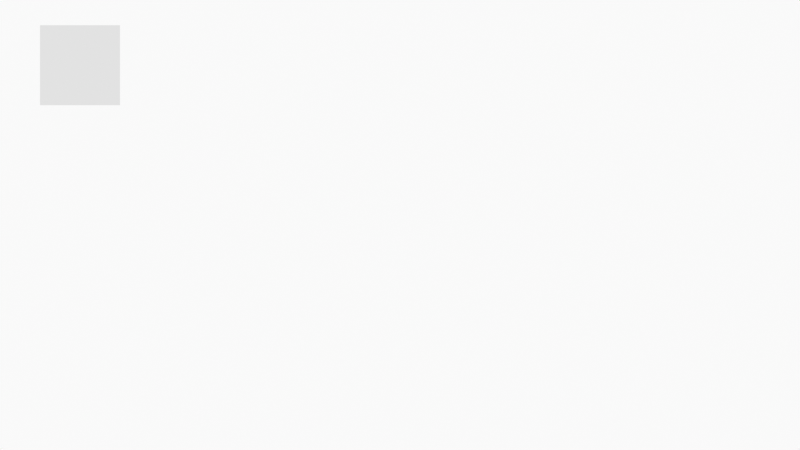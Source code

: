 # Source: CircleOfRotationPracticeWithoutPlanes.blend  (saved by Blender 3.0.42; exported with 4.5.12 LTS)
import bpy
from mathutils import Matrix  # noqa: F401  (used for matrix-valued properties, if any)

bpy.ops.wm.read_factory_settings(use_empty=True)
scene = bpy.context.scene
scene.name = 'Scene'

# ---- collections
col_collection = bpy.data.collections.new('Collection'); scene.collection.children.link(col_collection)
col_camera = bpy.data.collections.new('Camera'); scene.collection.children.link(col_camera)

# ---- materials (node trees are filled in below, after node groups)
mat_solid_stroke = bpy.data.materials.new('Solid Stroke')
mat_solid_stroke.use_transparent_shadow = False
mat_squares_stroke = bpy.data.materials.new('Squares Stroke')
mat_squares_stroke.use_transparent_shadow = False
mat_solid_fill = bpy.data.materials.new('Solid Fill')
mat_solid_fill.use_transparent_shadow = False
mat_dots_stroke = bpy.data.materials.new('Dots Stroke')
mat_dots_stroke.use_transparent_shadow = False

# ---- material node trees
mat_dots_stroke.use_nodes = True; mat_dots_stroke.node_tree.nodes.clear()
_N = mat_dots_stroke.node_tree.nodes; _L = mat_dots_stroke.node_tree.links
n0 = _N.new('ShaderNodeOutputMaterial'); n0.name = 'Material Output'; n0.location = (300, 300)
n1 = _N.new('ShaderNodeBsdfPrincipled'); n1.name = 'Principled BSDF'; n1.location = (10, 300)
n1.distribution = 'GGX'
n1.subsurface_method = 'BURLEY'
n1.inputs[2].default_value = 0.4
n1.inputs[3].default_value = 1.45
n1.inputs[27].default_value = (0.0, 0.0, 0.0, 1.0)
n1.inputs[28].default_value = 1.0
_L.new(n1.outputs[0], n0.inputs[0])
n0.is_active_output = True

# ---- world
world_world = bpy.data.worlds.new('World'); scene.world = world_world
world_world.use_nodes = True; world_world.node_tree.nodes.clear()
_N = world_world.node_tree.nodes; _L = world_world.node_tree.links
n0 = _N.new('ShaderNodeOutputWorld'); n0.name = 'World Output'; n0.location = (300, 300)
n1 = _N.new('ShaderNodeBackground'); n1.name = 'Background'; n1.location = (10, 300)
n1.inputs[0].default_value = (0.9513, 0.9513, 0.9513, 1.0)
_L.new(n1.outputs[0], n0.inputs[0])
n0.is_active_output = True
world_world.color = (0.9513, 0.9513, 0.9513)
world_world.use_sun_shadow = False
world_world.sun_shadow_jitter_overblur = 0.0

# ---- cameras
cam_camera = bpy.data.cameras.new('Camera')
cam_camera.type = 'ORTHO'
cam_camera.ortho_scale = 10.0
cam_camera.display_size = 2.0

# ---- meshes
me_plane = bpy.data.meshes.new('Plane')
me_plane.from_pydata([(-1.0, -1.0, 0.0), (1.0, -1.0, 0.0), (-1.0, 1.0, 0.0), (1.0, 1.0, 0.0)], [], [(0, 1, 3, 2)])
_uv = me_plane.uv_layers.new(name='UVMap')
_uv.uv.foreach_set('vector', [0.0, 0.0, 1.0, 0.0, 1.0, 1.0, 0.0, 1.0])
me_plane.use_remesh_fix_poles = True
me_plane.use_remesh_preserve_attributes = False
me_plane.update()
me_plane_005 = bpy.data.meshes.new('Plane.005')
me_plane_005.from_pydata([(-1.0, -1.0, 0.0), (1.0, -1.0, 0.0), (-1.0, 1.0, 0.0), (1.0, 1.0, 0.0)], [], [(0, 1, 3, 2)])
_uv = me_plane_005.uv_layers.new(name='UVMap')
_uv.uv.foreach_set('vector', [0.0, 0.0, 1.0, 0.0, 1.0, 1.0, 0.0, 1.0])
me_plane_005.use_remesh_fix_poles = True
me_plane_005.use_remesh_preserve_attributes = False
me_plane_005.update()
me_plane_006 = bpy.data.meshes.new('Plane.006')
me_plane_006.from_pydata([(-1.0, -1.0, 0.0), (1.0, -1.0, 0.0), (-1.0, 1.0, 0.0), (1.0, 1.0, 0.0)], [], [(0, 1, 3, 2)])
_uv = me_plane_006.uv_layers.new(name='UVMap')
_uv.uv.foreach_set('vector', [0.0, 0.0, 1.0, 0.0, 1.0, 1.0, 0.0, 1.0])
me_plane_006.use_remesh_fix_poles = True
me_plane_006.use_remesh_preserve_attributes = False
me_plane_006.update()
me_plane_007 = bpy.data.meshes.new('Plane.007')
me_plane_007.from_pydata([(-1.0, -1.0, 0.0), (1.0, -1.0, 0.0), (-1.0, 1.0, 0.0), (1.0, 1.0, 0.0)], [], [(0, 1, 3, 2)])
_uv = me_plane_007.uv_layers.new(name='UVMap')
_uv.uv.foreach_set('vector', [0.0, 0.0, 1.0, 0.0, 1.0, 1.0, 0.0, 1.0])
me_plane_007.use_remesh_fix_poles = True
me_plane_007.use_remesh_preserve_attributes = False
me_plane_007.update()
me_plane_008 = bpy.data.meshes.new('Plane.008')
me_plane_008.from_pydata([(-1.0, -1.0, 0.0), (1.0, -1.0, 0.0), (-1.0, 1.0, 0.0), (1.0, 1.0, 0.0)], [], [(0, 1, 3, 2)])
_uv = me_plane_008.uv_layers.new(name='UVMap')
_uv.uv.foreach_set('vector', [0.0, 0.0, 1.0, 0.0, 1.0, 1.0, 0.0, 1.0])
me_plane_008.use_remesh_fix_poles = True
me_plane_008.use_remesh_preserve_attributes = False
me_plane_008.update()

# ---- objects
ob_stroke = bpy.data.objects.new('Stroke', None)
ob_plane = bpy.data.objects.new('Plane', me_plane)
ob_plane_005 = bpy.data.objects.new('Plane.005', me_plane_005)
ob_plane_006 = bpy.data.objects.new('Plane.006', me_plane_006)
ob_plane_007 = bpy.data.objects.new('Plane.007', me_plane_007)
ob_plane_008 = bpy.data.objects.new('Plane.008', me_plane_008)
ob_camera = bpy.data.objects.new('Camera', cam_camera)

# ---- transforms, parenting, visibility, modifiers, constraints
ob_stroke.location = (0.0, 0.0, 0.0)
ob_stroke.empty_display_size = 0.2
ob_stroke.empty_image_offset = (0.0, 0.0)
ob_stroke.empty_image_side = 'FRONT'
ob_stroke.use_grease_pencil_lights = True
ob_stroke.lineart.crease_threshold = 0.0
ob_plane.location = (-4.0, 1.0, 2.0)
ob_plane.rotation_euler = (1.571, -0.0, 0.0)
ob_plane.scale = (0.5, 0.5, 0.5)
ob_plane_005.location = (2.0, 1.0, 0.0)
ob_plane_005.rotation_euler = (2.786, -0.05812, 0.6001)
ob_plane_005.scale = (0.5, 0.5, 0.5)
ob_plane_005.hide_render = True
ob_plane_006.location = (2.0, 1.0, 0.0)
ob_plane_006.rotation_euler = (-1.737, -1.93, 5.468)
ob_plane_006.scale = (0.5, 0.5, 0.5)
ob_plane_006.hide_render = True
ob_plane_007.location = (1.0, 1.0, -1.0)
ob_plane_007.rotation_euler = (2.964, 0.3418, -1.454)
ob_plane_007.scale = (0.5, 0.5, 0.5)
ob_plane_007.hide_render = True
ob_plane_008.location = (1.0, 1.0, -1.0)
ob_plane_008.rotation_euler = (2.68, -1.187, -0.9616)
ob_plane_008.scale = (0.5, 0.5, 0.5)
ob_plane_008.hide_render = True
ob_camera.location = (0.0, -12.0, 0.0)
ob_camera.rotation_euler = (1.571, -0.0, -0.0)
ob_camera.empty_image_side = 'FRONT'
ob_camera.lineart.crease_threshold = 0.0

# ---- collection membership
col_collection.objects.link(ob_stroke)
col_collection.objects.link(ob_plane)
col_collection.objects.link(ob_plane_005)
col_collection.objects.link(ob_plane_006)
col_collection.objects.link(ob_plane_007)
col_collection.objects.link(ob_plane_008)
col_camera.objects.link(ob_camera)

# ---- scene / render settings (as saved in the file)
scene.camera = ob_camera
scene.frame_start = 1; scene.frame_end = 250; scene.frame_set(1)
scene.render.engine = 'BLENDER_EEVEE_NEXT'
scene.cycles.use_denoising = False
scene.cycles.samples = 128
scene.cycles.sampling_pattern = 'TABULATED_SOBOL'
scene.cycles.use_adaptive_sampling = False
scene.cycles.use_light_tree = False
scene.view_settings.view_transform = 'Standard'
bpy.context.view_layer.update()
